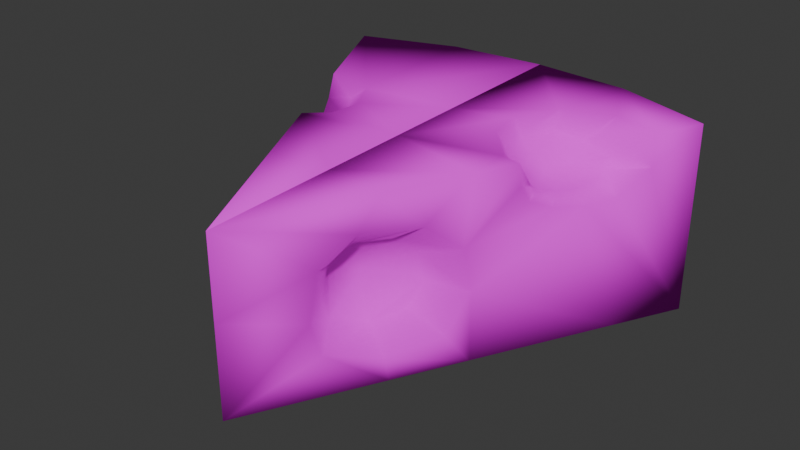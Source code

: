 # Source: Cheese_half.blend  (saved by Blender 4.3.34; exported with 4.5.12 LTS)
import bpy
from mathutils import Matrix  # noqa: F401  (used for matrix-valued properties, if any)

bpy.ops.wm.read_factory_settings(use_empty=True)
scene = bpy.context.scene
scene.name = 'Scene'

# ---- collections
col_collection = bpy.data.collections.new('Collection'); scene.collection.children.link(col_collection)

# ---- images (referenced by path relative to the original .blend; pixels are not part of the script)
import os
ASSET_DIR = os.environ.get("B2B_ASSET_DIR", "")  # directory of the original .blend (textures are referenced by path, not embedded)
HERE = os.path.dirname(os.path.abspath(__file__))  # packed textures are extracted next to this script under _unpacked/

def load_image(name, relpath, width, height, colorspace="sRGB"):
    """Load a texture the original file referenced (path relative to the .blend, or extracted next to this script)."""
    p = next((c for c in (os.path.join(HERE, relpath), os.path.join(ASSET_DIR, relpath)) if relpath and os.path.exists(c)), "")
    if p:
        img = bpy.data.images.load(p, check_existing=True)
        img.name = name
    else:  # same state as the original file: an image datablock whose file is absent (Cycles renders it pink)
        img = bpy.data.images.new(name, width, height)
        img.source = "FILE"
        img.filepath = "//" + (relpath or name)
    img.colorspace_settings.name = colorspace
    return img
img_cheese_png = load_image('Cheese.png', 'PC Computer - Overcooked - Cheese/Cheese/Cheese.png', 1024, 1024, 'sRGB')

# ---- materials (node trees are filled in below, after node groups)
mat_pizza_cheese_001 = bpy.data.materials.new('Pizza_Cheese.001')
mat_pizza_cheese_001.diffuse_color = (1.0, 0.8784, 0.1985, 1.0)
mat_pizza_cheese_001.roughness = 0.86

# ---- material node trees
mat_pizza_cheese_001.use_nodes = True; mat_pizza_cheese_001.node_tree.nodes.clear()
_N = mat_pizza_cheese_001.node_tree.nodes; _L = mat_pizza_cheese_001.node_tree.links
n0 = _N.new('ShaderNodeBsdfPrincipled'); n0.name = 'Principled BSDF'; n0.location = (0, 300)
n0.inputs[2].default_value = 0.86
n0.inputs[3].default_value = 1.0
n0.inputs[13].default_value = 0.2
n0.inputs[27].default_value = (0.0, 0.0, 0.0, 1.0)
n1 = _N.new('ShaderNodeOutputMaterial'); n1.name = 'Material Output'; n1.location = (280, 300)
n2 = _N.new('ShaderNodeTexImage'); n2.name = 'Image Texture'; n2.location = (-480, 300)
n2.image = img_cheese_png
_L.new(n2.outputs[0], n0.inputs[0])
_L.new(n0.outputs[0], n1.inputs[0])
n1.is_active_output = True

# ---- world
world_world = bpy.data.worlds.new('World'); scene.world = world_world
world_world.use_nodes = True; world_world.node_tree.nodes.clear()
_N = world_world.node_tree.nodes; _L = world_world.node_tree.links
n0 = _N.new('ShaderNodeOutputWorld'); n0.name = 'World Output'; n0.location = (300, 300)
n1 = _N.new('ShaderNodeBackground'); n1.name = 'Background'; n1.location = (10, 300)
n1.inputs[0].default_value = (0.05088, 0.05088, 0.05088, 1.0)
_L.new(n1.outputs[0], n0.inputs[0])
n0.is_active_output = True
world_world.color = (0.05088, 0.05088, 0.05088)
world_world.sun_shadow_jitter_overblur = 0.0

# ---- meshes
me_cheese_raw_ncl1_1_001 = bpy.data.meshes.new('Cheese_Raw_ncl1_1.001')
me_cheese_raw_ncl1_1_001.from_pydata([(-1e-05, 0.000297, 0.6187), (-1e-05, 0.2142, 0.6187), (0.2401, 0.2192, -0.3782), (0.01085, 0.2192, -0.3964), (0.4693, 0.000298, -0.3), (0.2401, 0.4381, -0.3782), (0.1274, 0.3388, 0.3693), (0.0914, 0.28, 0.4398), (0.0919, 0.09421, 0.4388), (0.1497, 0.05321, 0.3257), (0.2346, 0.000298, 0.1594), (0.2094, 0.07079, 0.2088), (0.2346, 0.1615, 0.1594), (0.007331, 0.4271, -0.06759), (0.01085, 0.4381, -0.3964), (0.1934, 0.4314, -0.1966), (0.1411, 0.428, -0.1015), (0.1555, 0.4258, -0.02262), (0.2341, 0.4242, 0.06546), (0.2346, 0.4211, 0.1594), (0.00542, 0.4211, 0.1111), (0.007951, 0.000298, -0.1255), (0.3906, 0.000298, -0.1461), (0.005303, 0.000298, 0.122), (0.1539, 0.000297, 0.3174), (0.003551, 0.000297, 0.2859), (0.01085, 0.000298, -0.3964), (0.2401, 0.000298, -0.3782), (0.003262, 0.4143, 0.3128), (0.1478, 0.4147, 0.3293), (-1e-05, 0.404, 0.6187), (0.1962, 0.3687, -0.01908), (0.227, 0.3462, -0.008738), (0.2262, 0.3384, -0.103), (0.1792, 0.3834, -0.05568), (0.2551, 0.3266, -0.02578), (0.247, 0.338, -0.01444), (0.2776, 0.4242, 0.07516), (0.2807, 0.3753, 0.0692), (0.2903, 0.3382, 0.0504), (0.2791, 0.3194, -0.05847), (0.3132, 0.316, 0.00552), (0.3001, 0.3177, -0.0923), (0.3481, 0.3063, -0.06267), (0.3119, 0.323, -0.1299), (0.3271, 0.3358, -0.1777), (0.4164, 0.3615, -0.1965), (0.3195, 0.3566, -0.1912), (0.2647, 0.3821, -0.1908), (0.2057, 0.401, -0.1595), (0.1641, 0.394, -0.09824), (0.0535, 0.2039, 0.2852), (0.1432, 0.1739, 0.1962), (0.1374, 0.238, 0.2074), (0.1126, 0.2801, 0.2559), (0.2256, 0.2617, 0.177), (0.1869, 0.3275, 0.2528), (0.07459, 0.2873, 0.3304), (0.05156, 0.2497, 0.3755), (0.04543, 0.1795, 0.3875), (0.08182, 0.1702, 0.4585), (0.05188, 0.1309, 0.3749), (0.08883, 0.1047, 0.3025), (0.127, 0.1159, 0.2278), (0.4171, 0.4343, -0.1978), (0.3065, 0.4337, -0.2343), (0.4693, 0.4381, -0.3), (0.4693, 0.2192, -0.3), (0.3807, 0.3108, -0.1266), (0.007641, 0.2177, -0.09653), (0.005362, 0.2167, 0.1166), (0.003407, 0.2158, 0.2993)], [], [(2, 27, 26), (3, 2, 26), (2, 67, 27), (67, 4, 27), (3, 14, 2), (14, 5, 2), (2, 5, 67), (5, 66, 67), (56, 19, 29), (6, 56, 29), (6, 29, 30), (7, 6, 30), (7, 30, 1), (60, 7, 1), (60, 1, 0), (8, 60, 0), (8, 0, 24), (9, 8, 24), (9, 24, 10), (11, 9, 10), (12, 11, 10), (12, 10, 22), (43, 12, 22), (56, 55, 19), (43, 22, 4), (68, 43, 4), (41, 55, 12), (43, 41, 12), (41, 39, 55), (39, 38, 55), (38, 37, 55), (37, 19, 55), (14, 13, 15), (13, 16, 15), (13, 20, 16), (20, 17, 16), (20, 18, 17), (19, 37, 18), (20, 19, 18), (21, 22, 10), (23, 21, 10), (23, 10, 24), (25, 23, 24), (25, 24, 0), (21, 26, 27), (27, 4, 21), (4, 22, 21), (28, 29, 19), (20, 28, 19), (28, 30, 29), (31, 32, 33), (34, 31, 33), (35, 33, 32), (36, 35, 32), (36, 32, 37), (38, 36, 37), (35, 36, 38), (39, 35, 38), (40, 35, 39), (35, 40, 33), (41, 40, 39), (42, 40, 41), (40, 42, 33), (43, 42, 41), (44, 42, 43), (42, 44, 33), (68, 44, 43), (45, 44, 68), (44, 45, 33), (46, 45, 68), (47, 45, 46), (64, 47, 46), (48, 47, 64), (65, 48, 64), (49, 48, 65), (15, 49, 65), (50, 49, 15), (16, 50, 15), (34, 50, 16), (17, 34, 16), (49, 50, 33), (48, 49, 33), (48, 33, 47), (45, 47, 33), (50, 34, 33), (34, 17, 31), (17, 18, 31), (31, 18, 32), (18, 37, 32), (51, 52, 53), (54, 51, 53), (54, 53, 55), (56, 54, 55), (57, 54, 56), (54, 57, 51), (6, 57, 56), (58, 57, 6), (57, 58, 51), (7, 58, 6), (59, 58, 7), (60, 59, 7), (61, 59, 60), (58, 59, 61), (51, 58, 61), (8, 61, 60), (62, 61, 8), (51, 62, 52), (51, 61, 62), (9, 62, 8), (63, 62, 9), (62, 63, 52), (11, 63, 9), (52, 63, 11), (12, 52, 11), (53, 52, 12), (55, 53, 12), (64, 66, 5), (65, 64, 5), (15, 65, 5), (14, 15, 5), (66, 64, 46), (67, 66, 46), (67, 46, 4), (46, 68, 4), (14, 3, 69, 13), (3, 26, 21, 69), (13, 69, 70, 20), (69, 21, 23, 70), (20, 70, 71, 28), (70, 23, 25, 71), (28, 71, 1, 30), (71, 25, 0, 1)])
me_cheese_raw_ncl1_1_001.polygons.foreach_set('use_smooth', [True] * 132)
_uv = me_cheese_raw_ncl1_1_001.uv_layers.new(name='UVMap')
_uv.uv.foreach_set('vector', [0.1407, 0.7428, 0.03495, 0.7428, 0.03495, 0.6317, 0.1407, 0.6317, 0.1407, 0.7428, 0.03495, 0.6317, 0.1407, 0.7428, 0.1407, 0.8598, 0.03495, 0.7428, 0.1407, 0.8598, 0.03495, 0.8598, 0.03495, 0.7428, 0.1407, 0.6317, 0.2465, 0.6317, 0.1407, 0.7428, 0.2465, 0.6317, 0.2465, 0.7428, 0.1407, 0.7428, 0.1407, 0.7428, 0.2465, 0.7428, 0.1407, 0.8598, 0.2465, 0.7428, 0.2465, 0.8598, 0.1407, 0.8598, 0.6169, 0.2496, 0.6619, 0.3069, 0.5648, 0.2899, 0.5459, 0.2456, 0.6169, 0.2496, 0.5648, 0.2899, 0.5459, 0.2456, 0.5648, 0.2899, 0.3846, 0.2621, 0.5062, 0.2069, 0.5459, 0.2456, 0.3846, 0.2621, 0.5062, 0.2069, 0.3846, 0.2621, 0.3982, 0.1567, 0.5019, 0.1449, 0.5062, 0.2069, 0.3982, 0.1567, 0.5019, 0.1449, 0.3982, 0.1567, 0.4124, 0.03661, 0.5209, 0.1029, 0.5019, 0.1449, 0.4124, 0.03661, 0.5209, 0.1029, 0.4124, 0.03661, 0.6024, 0.05803, 0.5936, 0.08615, 0.5209, 0.1029, 0.6024, 0.05803, 0.5936, 0.08615, 0.6024, 0.05803, 0.7017, 0.07352, 0.6648, 0.1076, 0.5936, 0.08615, 0.7017, 0.07352, 0.6884, 0.1648, 0.6648, 0.1076, 0.7017, 0.07352, 0.6884, 0.1648, 0.7017, 0.07352, 0.8911, 0.09929, 0.8208, 0.2822, 0.6884, 0.1648, 0.8911, 0.09929, 0.6169, 0.2496, 0.6693, 0.2189, 0.6619, 0.3069, 0.8208, 0.2822, 0.8911, 0.09929, 0.9878, 0.1029, 0.8659, 0.2869, 0.8208, 0.2822, 0.9878, 0.1029, 0.7731, 0.2798, 0.6693, 0.2189, 0.6884, 0.1648, 0.8208, 0.2822, 0.7731, 0.2798, 0.6884, 0.1648, 0.7731, 0.2798, 0.7379, 0.2834, 0.6693, 0.2189, 0.7379, 0.2834, 0.7165, 0.2953, 0.6693, 0.2189, 0.7165, 0.2953, 0.7033, 0.3103, 0.6693, 0.2189, 0.7033, 0.3103, 0.6619, 0.3069, 0.6693, 0.2189, 0.8667, 0.5835, 0.7062, 0.4772, 0.8382, 0.4269, 0.7062, 0.4772, 0.7705, 0.4201, 0.8382, 0.4269, 0.7062, 0.4772, 0.619, 0.4227, 0.7705, 0.4201, 0.619, 0.4227, 0.7308, 0.3886, 0.7705, 0.4201, 0.619, 0.4227, 0.7015, 0.3303, 0.7308, 0.3886, 0.6619, 0.3069, 0.7033, 0.3103, 0.7015, 0.3303, 0.619, 0.4227, 0.6619, 0.3069, 0.7015, 0.3303, 0.1682, 0.1811, 0.3192, 0.2405, 0.2054, 0.3306, 0.1236, 0.2759, 0.1682, 0.1811, 0.2054, 0.3306, 0.1236, 0.2759, 0.2054, 0.3306, 0.1465, 0.3773, 0.09412, 0.3387, 0.1236, 0.2759, 0.1465, 0.3773, 0.09412, 0.3387, 0.1465, 0.3773, 0.0342, 0.4662, 0.1682, 0.1811, 0.217, 0.07728, 0.302, 0.1246, 0.302, 0.1246, 0.3765, 0.1951, 0.1682, 0.1811, 0.3765, 0.1951, 0.3192, 0.2405, 0.1682, 0.1811, 0.5274, 0.3591, 0.5648, 0.2899, 0.6619, 0.3069, 0.619, 0.4227, 0.5274, 0.3591, 0.6619, 0.3069, 0.5274, 0.3591, 0.3846, 0.2621, 0.5648, 0.2899, 0.7521, 0.3546, 0.7569, 0.3342, 0.8032, 0.3553, 0.763, 0.3754, 0.7521, 0.3546, 0.8032, 0.3553, 0.7738, 0.3197, 0.8032, 0.3553, 0.7569, 0.3342, 0.764, 0.3231, 0.7738, 0.3197, 0.7569, 0.3342, 0.764, 0.3231, 0.7569, 0.3342, 0.7033, 0.3103, 0.7165, 0.2953, 0.764, 0.3231, 0.7033, 0.3103, 0.7738, 0.3197, 0.764, 0.3231, 0.7165, 0.2953, 0.7379, 0.2834, 0.7738, 0.3197, 0.7165, 0.2953, 0.7971, 0.3156, 0.7738, 0.3197, 0.7379, 0.2834, 0.7738, 0.3197, 0.7971, 0.3156, 0.8032, 0.3553, 0.7731, 0.2798, 0.7971, 0.3156, 0.7379, 0.2834, 0.8202, 0.3151, 0.7971, 0.3156, 0.7731, 0.2798, 0.7971, 0.3156, 0.8202, 0.3151, 0.8032, 0.3553, 0.8208, 0.2822, 0.8202, 0.3151, 0.7731, 0.2798, 0.8419, 0.3221, 0.8202, 0.3151, 0.8208, 0.2822, 0.8202, 0.3151, 0.8419, 0.3221, 0.8032, 0.3553, 0.8659, 0.2869, 0.8419, 0.3221, 0.8208, 0.2822, 0.8677, 0.3328, 0.8419, 0.3221, 0.8659, 0.2869, 0.8419, 0.3221, 0.8677, 0.3328, 0.8032, 0.3553, 0.9187, 0.3144, 0.8677, 0.3328, 0.8659, 0.2869, 0.8729, 0.3457, 0.8677, 0.3328, 0.9187, 0.3144, 0.9311, 0.3495, 0.8729, 0.3457, 0.9187, 0.3144, 0.8576, 0.3766, 0.8729, 0.3457, 0.9311, 0.3495, 0.9019, 0.3938, 0.8576, 0.3766, 0.9311, 0.3495, 0.8241, 0.4003, 0.8576, 0.3766, 0.9019, 0.3938, 0.8382, 0.4269, 0.8241, 0.4003, 0.9019, 0.3938, 0.7801, 0.3963, 0.8241, 0.4003, 0.8382, 0.4269, 0.7705, 0.4201, 0.7801, 0.3963, 0.8382, 0.4269, 0.763, 0.3754, 0.7801, 0.3963, 0.7705, 0.4201, 0.7308, 0.3886, 0.763, 0.3754, 0.7705, 0.4201, 0.8241, 0.4003, 0.7801, 0.3963, 0.8032, 0.3553, 0.8576, 0.3766, 0.8241, 0.4003, 0.8032, 0.3553, 0.8576, 0.3766, 0.8032, 0.3553, 0.8729, 0.3457, 0.8677, 0.3328, 0.8729, 0.3457, 0.8032, 0.3553, 0.7801, 0.3963, 0.763, 0.3754, 0.8032, 0.3553, 0.763, 0.3754, 0.7308, 0.3886, 0.7521, 0.3546, 0.7308, 0.3886, 0.7015, 0.3303, 0.7521, 0.3546, 0.7521, 0.3546, 0.7015, 0.3303, 0.7569, 0.3342, 0.7015, 0.3303, 0.7033, 0.3103, 0.7569, 0.3342, 0.5815, 0.1719, 0.6363, 0.1643, 0.6271, 0.193, 0.6002, 0.2094, 0.5815, 0.1719, 0.6271, 0.193, 0.6002, 0.2094, 0.6271, 0.193, 0.6693, 0.2189, 0.6169, 0.2496, 0.6002, 0.2094, 0.6693, 0.2189, 0.5631, 0.2077, 0.6002, 0.2094, 0.6169, 0.2496, 0.6002, 0.2094, 0.5631, 0.2077, 0.5815, 0.1719, 0.5459, 0.2456, 0.5631, 0.2077, 0.6169, 0.2496, 0.543, 0.1884, 0.5631, 0.2077, 0.5459, 0.2456, 0.5631, 0.2077, 0.543, 0.1884, 0.5815, 0.1719, 0.5062, 0.2069, 0.543, 0.1884, 0.5459, 0.2456, 0.5402, 0.1573, 0.543, 0.1884, 0.5062, 0.2069, 0.5019, 0.1449, 0.5402, 0.1573, 0.5062, 0.2069, 0.5486, 0.1367, 0.5402, 0.1573, 0.5019, 0.1449, 0.543, 0.1884, 0.5402, 0.1573, 0.5486, 0.1367, 0.5815, 0.1719, 0.543, 0.1884, 0.5486, 0.1367, 0.5209, 0.1029, 0.5486, 0.1367, 0.5019, 0.1449, 0.5863, 0.1267, 0.5486, 0.1367, 0.5209, 0.1029, 0.5815, 0.1719, 0.5863, 0.1267, 0.6363, 0.1643, 0.5815, 0.1719, 0.5486, 0.1367, 0.5863, 0.1267, 0.5936, 0.08615, 0.5863, 0.1267, 0.5209, 0.1029, 0.6233, 0.136, 0.5863, 0.1267, 0.5936, 0.08615, 0.5863, 0.1267, 0.6233, 0.136, 0.6363, 0.1643, 0.6648, 0.1076, 0.6233, 0.136, 0.5936, 0.08615, 0.6363, 0.1643, 0.6233, 0.136, 0.6648, 0.1076, 0.6884, 0.1648, 0.6363, 0.1643, 0.6648, 0.1076, 0.6271, 0.193, 0.6363, 0.1643, 0.6884, 0.1648, 0.6693, 0.2189, 0.6271, 0.193, 0.6884, 0.1648, 0.9311, 0.3495, 0.9878, 0.3497, 0.9362, 0.477, 0.9019, 0.3938, 0.9311, 0.3495, 0.9362, 0.477, 0.8382, 0.4269, 0.9019, 0.3938, 0.9362, 0.477, 0.8667, 0.5835, 0.8382, 0.4269, 0.9362, 0.477, 0.9878, 0.3497, 0.9311, 0.3495, 0.9187, 0.3144, 0.9856, 0.2282, 0.9878, 0.3497, 0.9187, 0.3144, 0.9856, 0.2282, 0.9187, 0.3144, 0.9878, 0.1029, 0.9187, 0.3144, 0.8659, 0.2869, 0.9878, 0.1029, 0.2535, 0.6553, 0.09081, 0.6693, 0.1384, 0.612, 0.2549, 0.6245, 0.09081, 0.6693, 0.06011, 0.6693, 0.09878, 0.5385, 0.1384, 0.612, 0.2549, 0.6245, 0.1384, 0.612, 0.143, 0.5939, 0.2296, 0.6087, 0.1384, 0.612, 0.09878, 0.5385, 0.08585, 0.5661, 0.143, 0.5939, 0.2296, 0.6087, 0.143, 0.5939, 0.144, 0.5751, 0.2031, 0.5902, 0.143, 0.5939, 0.08585, 0.5661, 0.07729, 0.5843, 0.144, 0.5751, 0.2031, 0.5902, 0.144, 0.5751, 0.1655, 0.5315, 0.1616, 0.5621, 0.144, 0.5751, 0.07729, 0.5843, 0.05989, 0.6213, 0.1655, 0.5315])
me_cheese_raw_ncl1_1_001.materials.append(mat_pizza_cheese_001)
me_cheese_raw_ncl1_1_001.update()
me_cheese_raw_ncl1_1_002 = bpy.data.meshes.new('Cheese_Raw_ncl1_1.002')
me_cheese_raw_ncl1_1_002.from_pydata([(-0.3286, 0.3774, -0.04017), (-0.4476, 0.2192, -0.3), (-0.4476, 0.000298, -0.3), (-0.2616, 0.1994, 0.08008), (-0.1732, 0.0315, 0.263), (-1e-05, 0.000297, 0.6187), (-0.1348, 0.07525, 0.3418), (-0.2401, 0.2762, 0.1253), (-0.1471, 0.2584, 0.3164), (-0.1422, 0.4148, 0.3269), (-0.1287, 0.1722, 0.3542), (0.01085, 0.000298, -0.3964), (0.01085, 0.2192, -0.3964), (-0.2184, 0.2192, -0.3782), (-1e-05, 0.2142, 0.6187), (0.007331, 0.4271, -0.06759), (-0.2149, 0.4274, -0.04305), (-0.1695, 0.4245, 0.03205), (0.01085, 0.4381, -0.3964), (-0.3314, 0.4293, -0.06161), (0.00542, 0.4211, 0.1111), (0.007951, 0.000298, -0.1255), (0.005303, 0.000298, 0.122), (-0.3531, 0.000298, -0.1061), (-0.2633, 0.000298, 0.07824), (0.003551, 0.000297, 0.2859), (-0.1621, 0.000297, 0.286), (-0.2184, 0.000298, -0.3782), (-0.4476, 0.4381, -0.3), (-0.2184, 0.4381, -0.3782), (0.003262, 0.4143, 0.3128), (-1e-05, 0.404, 0.6187), (-0.1808, 0.4223, 0.1056), (-0.2062, 0.3848, 0.03723), (-0.2621, 0.3932, -0.04196), (-0.1997, 0.392, 0.1172), (-0.2292, 0.4215, 0.1482), (-0.2771, 0.3439, 0.04912), (-0.2307, 0.3719, 0.1445), (-0.1128, 0.2427, 0.2002), (-0.1405, 0.2294, 0.1435), (-0.1529, 0.185, 0.1173), (-0.1179, 0.1778, 0.1895), (-0.1923, 0.2991, 0.2235), (-0.08663, 0.2191, 0.254), (-0.07602, 0.1693, 0.2758), (-0.07955, 0.1132, 0.2687), (-0.1018, 0.08789, 0.2231), (-0.2132, 0.04093, 0.181), (-0.1249, 0.09335, 0.1757), (-0.2507, 0.1039, 0.1031), (-0.1466, 0.1298, 0.1306), (0.007641, 0.2177, -0.09653), (0.005362, 0.2167, 0.1166), (0.003407, 0.2158, 0.2993)], [], [(0, 1, 2), (0, 19, 1), (19, 28, 1), (0, 2, 23), (50, 0, 23), (23, 24, 50), (50, 3, 0), (3, 37, 0), (48, 50, 24), (4, 48, 24), (24, 26, 4), (4, 26, 5), (6, 4, 5), (7, 37, 3), (7, 43, 37), (43, 38, 37), (43, 8, 38), (36, 38, 8), (9, 36, 8), (31, 9, 8), (14, 31, 8), (6, 5, 14), (8, 10, 14), (10, 6, 14), (12, 11, 27), (13, 12, 27), (13, 29, 12), (29, 18, 12), (15, 16, 17), (20, 15, 17), (15, 18, 16), (18, 29, 16), (29, 28, 16), (28, 19, 16), (21, 22, 23), (22, 24, 23), (22, 25, 24), (25, 26, 24), (25, 5, 26), (21, 23, 2), (21, 2, 27), (27, 11, 21), (13, 27, 2), (1, 13, 2), (1, 28, 13), (28, 29, 13), (30, 9, 31), (36, 9, 30), (36, 30, 20), (20, 32, 36), (20, 17, 32), (33, 17, 16), (34, 33, 16), (34, 16, 19), (32, 17, 33), (35, 32, 33), (36, 32, 35), (0, 34, 19), (34, 0, 33), (0, 37, 33), (35, 33, 37), (38, 35, 37), (36, 35, 38), (39, 40, 41), (42, 39, 41), (40, 39, 43), (43, 39, 8), (39, 44, 8), (8, 44, 10), (44, 45, 10), (45, 44, 39), (42, 45, 39), (10, 45, 6), (45, 46, 6), (46, 45, 42), (6, 46, 4), (46, 47, 4), (4, 47, 48), (47, 49, 48), (49, 47, 46), (46, 42, 49), (48, 49, 50), (49, 51, 50), (49, 42, 51), (7, 40, 43), (50, 51, 3), (3, 41, 7), (51, 41, 3), (41, 40, 7), (42, 41, 51), (15, 52, 12, 18), (52, 21, 11, 12), (20, 53, 52, 15), (53, 22, 21, 52), (30, 54, 53, 20), (54, 25, 22, 53), (31, 14, 54, 30), (14, 5, 25, 54)])
me_cheese_raw_ncl1_1_002.polygons.foreach_set('use_smooth', [True] * 98)
_uv = me_cheese_raw_ncl1_1_002.uv_layers.new(name='UVMap')
_uv.uv.foreach_set('vector', [0.5717, 0.6435, 0.5533, 0.8342, 0.4372, 0.8859, 0.5717, 0.6435, 0.6024, 0.6492, 0.5533, 0.8342, 0.6024, 0.6492, 0.6832, 0.7714, 0.5533, 0.8342, 0.5717, 0.6435, 0.4372, 0.8859, 0.3862, 0.7721, 0.3786, 0.6259, 0.5717, 0.6435, 0.3862, 0.7721, 0.3862, 0.7721, 0.3361, 0.6631, 0.3786, 0.6259, 0.3786, 0.6259, 0.4349, 0.6135, 0.5717, 0.6435, 0.4349, 0.6135, 0.5308, 0.5932, 0.5717, 0.6435, 0.3391, 0.5876, 0.3786, 0.6259, 0.3361, 0.6631, 0.3093, 0.5586, 0.3391, 0.5876, 0.3361, 0.6631, 0.3361, 0.6631, 0.2818, 0.557, 0.3093, 0.5586, 0.3093, 0.5586, 0.2818, 0.557, 0.1873, 0.3783, 0.3063, 0.5055, 0.3093, 0.5586, 0.1873, 0.3783, 0.4657, 0.5659, 0.5308, 0.5932, 0.4349, 0.6135, 0.4657, 0.5659, 0.4465, 0.5041, 0.5308, 0.5932, 0.4465, 0.5041, 0.5085, 0.5257, 0.5308, 0.5932, 0.4465, 0.5041, 0.4001, 0.4698, 0.5085, 0.5257, 0.5209, 0.5061, 0.5085, 0.5257, 0.4001, 0.4698, 0.4781, 0.4184, 0.5209, 0.5061, 0.4001, 0.4698, 0.3846, 0.2621, 0.4781, 0.4184, 0.4001, 0.4698, 0.2889, 0.317, 0.3846, 0.2621, 0.4001, 0.4698, 0.3063, 0.5055, 0.1873, 0.3783, 0.2889, 0.317, 0.4001, 0.4698, 0.3486, 0.4713, 0.2889, 0.317, 0.3486, 0.4713, 0.3063, 0.5055, 0.2889, 0.317, 0.1407, 0.6317, 0.03495, 0.6317, 0.03495, 0.5206, 0.1407, 0.5206, 0.1407, 0.6317, 0.03495, 0.5206, 0.1407, 0.5206, 0.2465, 0.5206, 0.1407, 0.6317, 0.2465, 0.5206, 0.2465, 0.6317, 0.1407, 0.6317, 0.7062, 0.4772, 0.6192, 0.5847, 0.593, 0.5345, 0.619, 0.4227, 0.7062, 0.4772, 0.593, 0.5345, 0.7062, 0.4772, 0.8667, 0.5835, 0.6192, 0.5847, 0.8667, 0.5835, 0.7856, 0.6864, 0.6192, 0.5847, 0.7856, 0.6864, 0.6832, 0.7714, 0.6192, 0.5847, 0.6832, 0.7714, 0.6024, 0.6492, 0.6192, 0.5847, 0.1682, 0.1811, 0.1236, 0.2759, 0.02575, 0.1251, 0.1236, 0.2759, 0.02789, 0.2118, 0.02575, 0.1251, 0.1236, 0.2759, 0.09412, 0.3387, 0.02789, 0.2118, 0.09412, 0.3387, 0.03032, 0.3096, 0.02789, 0.2118, 0.09412, 0.3387, 0.0342, 0.4662, 0.03032, 0.3096, 0.1682, 0.1811, 0.02575, 0.1251, 0.02349, 0.03376, 0.1682, 0.1811, 0.02349, 0.03376, 0.1255, 0.04398, 0.1255, 0.04398, 0.217, 0.07728, 0.1682, 0.1811, 0.1407, 0.8632, 0.2465, 0.8632, 0.2465, 0.9802, 0.1407, 0.9802, 0.1407, 0.8632, 0.2465, 0.9802, 0.1407, 0.9802, 0.03495, 0.9802, 0.1407, 0.8632, 0.03495, 0.9802, 0.03495, 0.8632, 0.1407, 0.8632, 0.5274, 0.3591, 0.4781, 0.4184, 0.3846, 0.2621, 0.5209, 0.5061, 0.4781, 0.4184, 0.5274, 0.3591, 0.5209, 0.5061, 0.5274, 0.3591, 0.619, 0.4227, 0.619, 0.4227, 0.5534, 0.5091, 0.5209, 0.5061, 0.619, 0.4227, 0.593, 0.5345, 0.5534, 0.5091, 0.5684, 0.5573, 0.593, 0.5345, 0.6192, 0.5847, 0.5921, 0.6086, 0.5684, 0.5573, 0.6192, 0.5847, 0.5921, 0.6086, 0.6192, 0.5847, 0.6024, 0.6492, 0.5534, 0.5091, 0.593, 0.5345, 0.5684, 0.5573, 0.5352, 0.5238, 0.5534, 0.5091, 0.5684, 0.5573, 0.5209, 0.5061, 0.5534, 0.5091, 0.5352, 0.5238, 0.5717, 0.6435, 0.5921, 0.6086, 0.6024, 0.6492, 0.5921, 0.6086, 0.5717, 0.6435, 0.5684, 0.5573, 0.5717, 0.6435, 0.5308, 0.5932, 0.5684, 0.5573, 0.5352, 0.5238, 0.5684, 0.5573, 0.5308, 0.5932, 0.5085, 0.5257, 0.5352, 0.5238, 0.5308, 0.5932, 0.5209, 0.5061, 0.5352, 0.5238, 0.5085, 0.5257, 0.4046, 0.5224, 0.4133, 0.5459, 0.4036, 0.565, 0.3854, 0.5392, 0.4046, 0.5224, 0.4036, 0.565, 0.4133, 0.5459, 0.4046, 0.5224, 0.4465, 0.5041, 0.4465, 0.5041, 0.4046, 0.5224, 0.4001, 0.4698, 0.4046, 0.5224, 0.385, 0.5082, 0.4001, 0.4698, 0.4001, 0.4698, 0.385, 0.5082, 0.3486, 0.4713, 0.385, 0.5082, 0.3647, 0.5104, 0.3486, 0.4713, 0.3647, 0.5104, 0.385, 0.5082, 0.4046, 0.5224, 0.3854, 0.5392, 0.3647, 0.5104, 0.4046, 0.5224, 0.3486, 0.4713, 0.3647, 0.5104, 0.3063, 0.5055, 0.3647, 0.5104, 0.3492, 0.5237, 0.3063, 0.5055, 0.3492, 0.5237, 0.3647, 0.5104, 0.3854, 0.5392, 0.3063, 0.5055, 0.3492, 0.5237, 0.3093, 0.5586, 0.3492, 0.5237, 0.3498, 0.5437, 0.3093, 0.5586, 0.3093, 0.5586, 0.3498, 0.5437, 0.3391, 0.5876, 0.3498, 0.5437, 0.3609, 0.5593, 0.3391, 0.5876, 0.3609, 0.5593, 0.3498, 0.5437, 0.3492, 0.5237, 0.3492, 0.5237, 0.3854, 0.5392, 0.3609, 0.5593, 0.3391, 0.5876, 0.3609, 0.5593, 0.3786, 0.6259, 0.3609, 0.5593, 0.3813, 0.5702, 0.3786, 0.6259, 0.3609, 0.5593, 0.3854, 0.5392, 0.3813, 0.5702, 0.4657, 0.5659, 0.4133, 0.5459, 0.4465, 0.5041, 0.3786, 0.6259, 0.3813, 0.5702, 0.4349, 0.6135, 0.4349, 0.6135, 0.4036, 0.565, 0.4657, 0.5659, 0.3813, 0.5702, 0.4036, 0.565, 0.4349, 0.6135, 0.4036, 0.565, 0.4133, 0.5459, 0.4657, 0.5659, 0.3854, 0.5392, 0.4036, 0.565, 0.3813, 0.5702, 0.2947, 0.5651, 0.2276, 0.5618, 0.2037, 0.5899, 0.3206, 0.5822, 0.2276, 0.5618, 0.2081, 0.5174, 0.1867, 0.5899, 0.2037, 0.5899, 0.2807, 0.5563, 0.2282, 0.5545, 0.2276, 0.5618, 0.2947, 0.5651, 0.2282, 0.5545, 0.2009, 0.5327, 0.2081, 0.5174, 0.2276, 0.5618, 0.266, 0.546, 0.2257, 0.5487, 0.2282, 0.5545, 0.2807, 0.5563, 0.2257, 0.5487, 0.1962, 0.5428, 0.2009, 0.5327, 0.2282, 0.5545, 0.243, 0.5304, 0.2276, 0.5393, 0.2257, 0.5487, 0.266, 0.546, 0.2276, 0.5393, 0.1865, 0.5633, 0.1962, 0.5428, 0.2257, 0.5487])
me_cheese_raw_ncl1_1_002.materials.append(mat_pizza_cheese_001)
me_cheese_raw_ncl1_1_002.update()

# ---- objects
ob_cheese_raw_ncl1_1 = bpy.data.objects.new('Cheese_Raw_ncl1_1', me_cheese_raw_ncl1_1_001)
ob_cheese_raw_ncl1_1_001 = bpy.data.objects.new('Cheese_Raw_ncl1_1.001', me_cheese_raw_ncl1_1_002)

# ---- transforms, parenting, visibility, modifiers, constraints
ob_cheese_raw_ncl1_1.location = (0.0, 0.0, 0.0)
ob_cheese_raw_ncl1_1.rotation_euler = (1.571, -0.0, 0.0)
ob_cheese_raw_ncl1_1_001.location = (0.0, 0.0, 0.0)
ob_cheese_raw_ncl1_1_001.rotation_euler = (1.571, -0.0, 0.0)

# ---- collection membership
col_collection.objects.link(ob_cheese_raw_ncl1_1)
col_collection.objects.link(ob_cheese_raw_ncl1_1_001)

# ---- scene / render settings (as saved in the file)
scene.frame_start = 1; scene.frame_end = 250; scene.frame_set(1)
scene.render.engine = 'BLENDER_EEVEE_NEXT'
bpy.context.view_layer.update()

# ---- added for rendering (the .blend has no active camera and no usable light): camera, sun
cam_auto = bpy.data.cameras.new('AutoCamera')
cam_auto.lens = 50.0
cam_auto.sensor_width = 36.0
cam_auto.clip_end = 1000.0
ob_auto_camera = bpy.data.objects.new('AutoCamera', cam_auto)
scene.collection.objects.link(ob_auto_camera)
ob_auto_camera.location = (1.33972, -1.70579, 1.28229)
ob_auto_camera.rotation_euler = (1.09748, -7.21219e-08, 0.694738)
scene.camera = ob_auto_camera
light_auto_sun = bpy.data.lights.new('AutoSun', 'SUN')
light_auto_sun.energy = 3.0
light_auto_sun.angle = 0.0523599
ob_auto_sun = bpy.data.objects.new('AutoSun', light_auto_sun)
scene.collection.objects.link(ob_auto_sun)
ob_auto_sun.rotation_euler = (0.872665, 0.174533, 0.523599)
bpy.context.view_layer.update()
